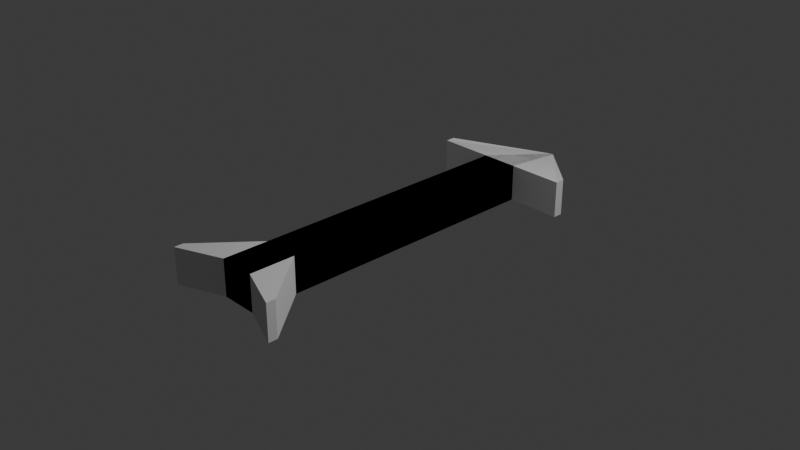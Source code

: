 # Source: arrow.blend  (saved by Blender 4.0.36; exported with 4.5.12 LTS)
import bpy
from mathutils import Matrix  # noqa: F401  (used for matrix-valued properties, if any)

bpy.ops.wm.read_factory_settings(use_empty=True)
scene = bpy.context.scene
scene.name = 'Scene'

# ---- collections
col_collection = bpy.data.collections.new('Collection'); scene.collection.children.link(col_collection)

# ---- world
world_world = bpy.data.worlds.new('World'); scene.world = world_world
world_world.use_nodes = True; world_world.node_tree.nodes.clear()
_N = world_world.node_tree.nodes; _L = world_world.node_tree.links
n0 = _N.new('ShaderNodeOutputWorld'); n0.name = 'World Output'; n0.location = (300, 300)
n1 = _N.new('ShaderNodeBackground'); n1.name = 'Background'; n1.location = (10, 300)
n1.inputs[0].default_value = (0.05088, 0.05088, 0.05088, 1.0)
_L.new(n1.outputs[0], n0.inputs[0])
n0.is_active_output = True
world_world.color = (0.05088, 0.05088, 0.05088)
world_world.use_sun_shadow = False
world_world.sun_shadow_jitter_overblur = 0.0

# ---- cameras
cam_camera = bpy.data.cameras.new('Camera')
cam_camera.clip_end = 100.0
cam_camera.ortho_scale = 7.314

# ---- lights
light_light = bpy.data.lights.new('Light', 'POINT')
light_light.transmission_factor = 0.0
light_light.use_soft_falloff = False
light_light.energy = 1000.0
light_light.shadow_soft_size = 0.1
light_light.shadow_maximum_resolution = 0.006
light_light.use_absolute_resolution = True

# ---- meshes
me_cube_001 = bpy.data.meshes.new('Cube.001')
me_cube_001.from_pydata([(-1.0, -1.0, -1.0), (-1.0, -1.0, 1.0), (-0.0853, 1.2, -0.0853), (-0.0853, 1.2, 0.0853), (1.0, -1.0, -1.0), (1.0, -1.0, 1.0), (0.0853, 1.2, -0.0853), (0.0853, 1.2, 0.0853), (-1.0, 0.75, -1.0), (-1.0, 0.5, -1.0), (-1.0, 0.25, -1.0), (-1.0, 0.0, -1.0), (-1.0, -0.25, -1.0), (-1.0, -0.5, -1.0), (-1.0, -0.75, -1.0), (-1.0, -0.75, 1.0), (-1.0, -0.5, 1.0), (-1.0, -0.25, 1.0), (-1.0, 0.0, 1.0), (-1.0, 0.25, 1.0), (-1.0, 0.5, 1.0), (-1.0, 0.75, 1.0), (1.0, -0.75, -1.0), (1.0, -0.5, -1.0), (1.0, -0.25, -1.0), (1.0, 0.0, -1.0), (1.0, 0.25, -1.0), (1.0, 0.5, -1.0), (1.0, 0.75, -1.0), (1.0, 0.75, 1.0), (1.0, 0.5, 1.0), (1.0, 0.25, 1.0), (1.0, 0.0, 1.0), (1.0, -0.25, 1.0), (1.0, -0.5, 1.0), (1.0, -0.75, 1.0), (3.5, -1.05, 1.0), (3.5, -1.1, 1.0), (3.5, -1.1, -1.0), (3.5, -1.05, -1.0), (4.0, 0.8025, 1.0), (4.0, 0.8025, -1.0), (4.0, 0.75, -1.0), (4.0, 0.75, 1.0), (1.0, -1.0, -1.0), (1.0, -1.0, 1.0), (0.0853, 1.2, -0.0853), (0.0853, 1.2, 0.0853), (-1.0, -1.0, -1.0), (-1.0, -1.0, 1.0), (-0.0853, 1.2, -0.0853), (-0.0853, 1.2, 0.0853), (1.0, 0.75, -1.0), (1.0, 0.5, -1.0), (1.0, 0.25, -1.0), (1.0, 0.0, -1.0), (1.0, -0.25, -1.0), (1.0, -0.5, -1.0), (1.0, -0.75, -1.0), (1.0, -0.75, 1.0), (1.0, -0.5, 1.0), (1.0, -0.25, 1.0), (1.0, 0.0, 1.0), (1.0, 0.25, 1.0), (1.0, 0.5, 1.0), (1.0, 0.75, 1.0), (-1.0, -0.75, -1.0), (-1.0, -0.5, -1.0), (-1.0, -0.25, -1.0), (-1.0, 0.0, -1.0), (-1.0, 0.25, -1.0), (-1.0, 0.5, -1.0), (-1.0, 0.75, -1.0), (-1.0, 0.75, 1.0), (-1.0, 0.5, 1.0), (-1.0, 0.25, 1.0), (-1.0, 0.0, 1.0), (-1.0, -0.25, 1.0), (-1.0, -0.5, 1.0), (-1.0, -0.75, 1.0), (-3.5, -1.05, 1.0), (-3.5, -1.1, 1.0), (-3.5, -1.1, -1.0), (-3.5, -1.05, -1.0), (-4.0, 0.8025, 1.0), (-4.0, 0.8025, -1.0), (-4.0, 0.75, -1.0), (-4.0, 0.75, 1.0)], [], [(8, 21, 3, 2), (2, 3, 7, 6), (5, 4, 38, 37), (4, 5, 1, 0), (14, 22, 4, 0), (35, 15, 1, 5), (7, 3, 21, 29), (29, 21, 20, 30), (30, 20, 19, 31), (31, 19, 18, 32), (32, 18, 17, 33), (33, 17, 16, 34), (34, 16, 15, 35), (2, 6, 28, 8), (8, 28, 27, 9), (9, 27, 26, 10), (10, 26, 25, 11), (11, 25, 24, 12), (12, 24, 23, 13), (13, 23, 22, 14), (28, 6, 41, 42), (28, 29, 30, 27), (27, 30, 31, 26), (26, 31, 32, 25), (25, 32, 33, 24), (24, 33, 34, 23), (23, 34, 35, 22), (0, 1, 15, 14), (14, 15, 16, 13), (13, 16, 17, 12), (12, 17, 18, 11), (11, 18, 19, 10), (10, 19, 20, 9), (9, 20, 21, 8), (39, 36, 37, 38), (22, 35, 36, 39), (35, 5, 37, 36), (4, 22, 39, 38), (41, 40, 43, 42), (29, 28, 42, 43), (6, 7, 40, 41), (7, 29, 43, 40), (52, 46, 47, 65), (46, 50, 51, 47), (49, 81, 82, 48), (48, 44, 45, 49), (58, 44, 48, 66), (79, 49, 45, 59), (51, 73, 65, 47), (73, 74, 64, 65), (74, 75, 63, 64), (75, 76, 62, 63), (76, 77, 61, 62), (77, 78, 60, 61), (78, 79, 59, 60), (46, 52, 72, 50), (52, 53, 71, 72), (53, 54, 70, 71), (54, 55, 69, 70), (55, 56, 68, 69), (56, 57, 67, 68), (57, 58, 66, 67), (72, 86, 85, 50), (72, 71, 74, 73), (71, 70, 75, 74), (70, 69, 76, 75), (69, 68, 77, 76), (68, 67, 78, 77), (67, 66, 79, 78), (44, 58, 59, 45), (58, 57, 60, 59), (57, 56, 61, 60), (56, 55, 62, 61), (55, 54, 63, 62), (54, 53, 64, 63), (53, 52, 65, 64), (83, 82, 81, 80), (66, 83, 80, 79), (79, 80, 81, 49), (48, 82, 83, 66), (85, 86, 87, 84), (73, 87, 86, 72), (50, 85, 84, 51), (51, 84, 87, 73)])
_uv = me_cube_001.uv_layers.new(name='UVMap')
_uv.uv.foreach_set('vector', [0.375, 0.2188, 0.625, 0.2188, 0.625, 0.25, 0.375, 0.25, 0.375, 0.25, 0.625, 0.25, 0.625, 0.5, 0.375, 0.5, 0.625, 0.75, 0.375, 0.75, 0.375, 0.75, 0.625, 0.75, 0.375, 0.75, 0.625, 0.75, 0.625, 1.0, 0.375, 1.0, 0.125, 0.7188, 0.375, 0.7188, 0.375, 0.75, 0.125, 0.75, 0.625, 0.7188, 0.875, 0.7188, 0.875, 0.75, 0.625, 0.75, 0.625, 0.5, 0.875, 0.5, 0.875, 0.5312, 0.625, 0.5312, 0.625, 0.5312, 0.875, 0.5312, 0.875, 0.5625, 0.625, 0.5625, 0.625, 0.5625, 0.875, 0.5625, 0.875, 0.5938, 0.625, 0.5938, 0.625, 0.5938, 0.875, 0.5938, 0.875, 0.625, 0.625, 0.625, 0.625, 0.625, 0.875, 0.625, 0.875, 0.6562, 0.625, 0.6562, 0.625, 0.6562, 0.875, 0.6562, 0.875, 0.6875, 0.625, 0.6875, 0.625, 0.6875, 0.875, 0.6875, 0.875, 0.7188, 0.625, 0.7188, 0.125, 0.5, 0.375, 0.5, 0.375, 0.5312, 0.125, 0.5312, 0.125, 0.5312, 0.375, 0.5312, 0.375, 0.5625, 0.125, 0.5625, 0.125, 0.5625, 0.375, 0.5625, 0.375, 0.5938, 0.125, 0.5938, 0.125, 0.5938, 0.375, 0.5938, 0.375, 0.625, 0.125, 0.625, 0.125, 0.625, 0.375, 0.625, 0.375, 0.6562, 0.125, 0.6562, 0.125, 0.6562, 0.375, 0.6562, 0.375, 0.6875, 0.125, 0.6875, 0.125, 0.6875, 0.375, 0.6875, 0.375, 0.7188, 0.125, 0.7188, 0.375, 0.5312, 0.375, 0.5, 0.375, 0.5, 0.375, 0.5312, 0.375, 0.5312, 0.625, 0.5312, 0.625, 0.5625, 0.375, 0.5625, 0.375, 0.5625, 0.625, 0.5625, 0.625, 0.5938, 0.375, 0.5938, 0.375, 0.5938, 0.625, 0.5938, 0.625, 0.625, 0.375, 0.625, 0.375, 0.625, 0.625, 0.625, 0.625, 0.6562, 0.375, 0.6562, 0.375, 0.6562, 0.625, 0.6562, 0.625, 0.6875, 0.375, 0.6875, 0.375, 0.6875, 0.625, 0.6875, 0.625, 0.7188, 0.375, 0.7188, 0.375, 0.0, 0.625, 0.0, 0.625, 0.03125, 0.375, 0.03125, 0.375, 0.03125, 0.625, 0.03125, 0.625, 0.0625, 0.375, 0.0625, 0.375, 0.0625, 0.625, 0.0625, 0.625, 0.09375, 0.375, 0.09375, 0.375, 0.09375, 0.625, 0.09375, 0.625, 0.125, 0.375, 0.125, 0.375, 0.125, 0.625, 0.125, 0.625, 0.1562, 0.375, 0.1562, 0.375, 0.1562, 0.625, 0.1562, 0.625, 0.1875, 0.375, 0.1875, 0.375, 0.1875, 0.625, 0.1875, 0.625, 0.2188, 0.375, 0.2188, 0.375, 0.7188, 0.625, 0.7188, 0.625, 0.75, 0.375, 0.75, 0.375, 0.7188, 0.625, 0.7188, 0.625, 0.7188, 0.375, 0.7188, 0.625, 0.7188, 0.625, 0.75, 0.625, 0.75, 0.625, 0.7188, 0.375, 0.75, 0.375, 0.7188, 0.375, 0.7188, 0.375, 0.75, 0.375, 0.5, 0.625, 0.5, 0.625, 0.5312, 0.375, 0.5312, 0.625, 0.5312, 0.375, 0.5312, 0.375, 0.5312, 0.625, 0.5312, 0.375, 0.5, 0.625, 0.5, 0.625, 0.5, 0.375, 0.5, 0.625, 0.5, 0.625, 0.5312, 0.625, 0.5312, 0.625, 0.5, 0.375, 0.2188, 0.375, 0.25, 0.625, 0.25, 0.625, 0.2188, 0.375, 0.25, 0.375, 0.5, 0.625, 0.5, 0.625, 0.25, 0.625, 0.75, 0.625, 0.75, 0.375, 0.75, 0.375, 0.75, 0.375, 0.75, 0.375, 1.0, 0.625, 1.0, 0.625, 0.75, 0.125, 0.7188, 0.125, 0.75, 0.375, 0.75, 0.375, 0.7188, 0.625, 0.7188, 0.625, 0.75, 0.875, 0.75, 0.875, 0.7188, 0.625, 0.5, 0.625, 0.5312, 0.875, 0.5312, 0.875, 0.5, 0.625, 0.5312, 0.625, 0.5625, 0.875, 0.5625, 0.875, 0.5312, 0.625, 0.5625, 0.625, 0.5938, 0.875, 0.5938, 0.875, 0.5625, 0.625, 0.5938, 0.625, 0.625, 0.875, 0.625, 0.875, 0.5938, 0.625, 0.625, 0.625, 0.6562, 0.875, 0.6562, 0.875, 0.625, 0.625, 0.6562, 0.625, 0.6875, 0.875, 0.6875, 0.875, 0.6562, 0.625, 0.6875, 0.625, 0.7188, 0.875, 0.7188, 0.875, 0.6875, 0.125, 0.5, 0.125, 0.5312, 0.375, 0.5312, 0.375, 0.5, 0.125, 0.5312, 0.125, 0.5625, 0.375, 0.5625, 0.375, 0.5312, 0.125, 0.5625, 0.125, 0.5938, 0.375, 0.5938, 0.375, 0.5625, 0.125, 0.5938, 0.125, 0.625, 0.375, 0.625, 0.375, 0.5938, 0.125, 0.625, 0.125, 0.6562, 0.375, 0.6562, 0.375, 0.625, 0.125, 0.6562, 0.125, 0.6875, 0.375, 0.6875, 0.375, 0.6562, 0.125, 0.6875, 0.125, 0.7188, 0.375, 0.7188, 0.375, 0.6875, 0.375, 0.5312, 0.375, 0.5312, 0.375, 0.5, 0.375, 0.5, 0.375, 0.5312, 0.375, 0.5625, 0.625, 0.5625, 0.625, 0.5312, 0.375, 0.5625, 0.375, 0.5938, 0.625, 0.5938, 0.625, 0.5625, 0.375, 0.5938, 0.375, 0.625, 0.625, 0.625, 0.625, 0.5938, 0.375, 0.625, 0.375, 0.6562, 0.625, 0.6562, 0.625, 0.625, 0.375, 0.6562, 0.375, 0.6875, 0.625, 0.6875, 0.625, 0.6562, 0.375, 0.6875, 0.375, 0.7188, 0.625, 0.7188, 0.625, 0.6875, 0.375, 0.0, 0.375, 0.03125, 0.625, 0.03125, 0.625, 0.0, 0.375, 0.03125, 0.375, 0.0625, 0.625, 0.0625, 0.625, 0.03125, 0.375, 0.0625, 0.375, 0.09375, 0.625, 0.09375, 0.625, 0.0625, 0.375, 0.09375, 0.375, 0.125, 0.625, 0.125, 0.625, 0.09375, 0.375, 0.125, 0.375, 0.1562, 0.625, 0.1562, 0.625, 0.125, 0.375, 0.1562, 0.375, 0.1875, 0.625, 0.1875, 0.625, 0.1562, 0.375, 0.1875, 0.375, 0.2188, 0.625, 0.2188, 0.625, 0.1875, 0.375, 0.7188, 0.375, 0.75, 0.625, 0.75, 0.625, 0.7188, 0.375, 0.7188, 0.375, 0.7188, 0.625, 0.7188, 0.625, 0.7188, 0.625, 0.7188, 0.625, 0.7188, 0.625, 0.75, 0.625, 0.75, 0.375, 0.75, 0.375, 0.75, 0.375, 0.7188, 0.375, 0.7188, 0.375, 0.5, 0.375, 0.5312, 0.625, 0.5312, 0.625, 0.5, 0.625, 0.5312, 0.625, 0.5312, 0.375, 0.5312, 0.375, 0.5312, 0.375, 0.5, 0.375, 0.5, 0.625, 0.5, 0.625, 0.5, 0.625, 0.5, 0.625, 0.5, 0.625, 0.5312, 0.625, 0.5312])
me_cube_001.update()

# ---- objects
ob_light = bpy.data.objects.new('Light', light_light)
ob_camera = bpy.data.objects.new('Camera', cam_camera)
ob_arrow = bpy.data.objects.new('arrow', me_cube_001)

# ---- transforms, parenting, visibility, modifiers, constraints
ob_light.location = (4.076, 1.005, 5.904)
ob_light.rotation_euler = (0.6503, 0.05522, 1.866)
ob_light.lock_rotations_4d = False
ob_light.empty_display_type = 'ARROWS'
ob_light.color = (0.0, 0.0, 0.0, 0.0)
ob_light.lineart.crease_threshold = 0.0
ob_camera.location = (7.359, -6.926, 4.958)
ob_camera.rotation_euler = (1.109, 0.0, 0.8149)
ob_camera.lock_rotations_4d = False
ob_camera.empty_display_type = 'ARROWS'
ob_camera.color = (0.0, 0.0, 0.0, 0.0)
ob_camera.display_type = 'WIRE'
ob_camera.lineart.crease_threshold = 0.0
ob_arrow.location = (0.0, 0.0, 0.0)
ob_arrow.scale = (0.2, 2.0, 0.2)

# ---- collection membership
col_collection.objects.link(ob_light)
col_collection.objects.link(ob_camera)
col_collection.objects.link(ob_arrow)

# ---- scene / render settings (as saved in the file)
scene.camera = ob_camera
scene.frame_start = 1; scene.frame_end = 250; scene.frame_set(1)
scene.render.engine = 'BLENDER_EEVEE_NEXT'
scene.cycles.sampling_pattern = 'TABULATED_SOBOL'
bpy.context.view_layer.update()
